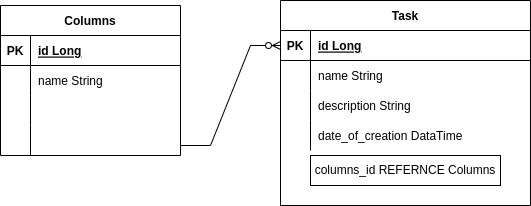

The diagram above was exported from draw.io. Its source (the exported page's mxGraphModel, read from the mxfile embedded in the PNG):
<mxGraphModel dx="1422" dy="859" grid="1" gridSize="10" guides="1" tooltips="1" connect="1" arrows="1" fold="1" page="1" pageScale="1" pageWidth="850" pageHeight="1100" math="0" shadow="0">
  <root>
    <mxCell id="0" />
    <mxCell id="1" parent="0" />
    <mxCell id="7BHFAAQVP3XzSg-WIeTY-1" value="Columns" style="shape=table;startSize=30;container=1;collapsible=1;childLayout=tableLayout;fixedRows=1;rowLines=0;fontStyle=1;align=center;resizeLast=1;" parent="1" vertex="1">
      <mxGeometry x="170" y="220" width="180" height="150" as="geometry" />
    </mxCell>
    <mxCell id="7BHFAAQVP3XzSg-WIeTY-2" value="" style="shape=tableRow;horizontal=0;startSize=0;swimlaneHead=0;swimlaneBody=0;fillColor=none;collapsible=0;dropTarget=0;points=[[0,0.5],[1,0.5]];portConstraint=eastwest;top=0;left=0;right=0;bottom=1;" parent="7BHFAAQVP3XzSg-WIeTY-1" vertex="1">
      <mxGeometry y="30" width="180" height="30" as="geometry" />
    </mxCell>
    <mxCell id="7BHFAAQVP3XzSg-WIeTY-3" value="PK" style="shape=partialRectangle;connectable=0;fillColor=none;top=0;left=0;bottom=0;right=0;fontStyle=1;overflow=hidden;" parent="7BHFAAQVP3XzSg-WIeTY-2" vertex="1">
      <mxGeometry width="30" height="30" as="geometry">
        <mxRectangle width="30" height="30" as="alternateBounds" />
      </mxGeometry>
    </mxCell>
    <mxCell id="7BHFAAQVP3XzSg-WIeTY-4" value="id Long" style="shape=partialRectangle;connectable=0;fillColor=none;top=0;left=0;bottom=0;right=0;align=left;spacingLeft=6;fontStyle=5;overflow=hidden;" parent="7BHFAAQVP3XzSg-WIeTY-2" vertex="1">
      <mxGeometry x="30" width="150" height="30" as="geometry">
        <mxRectangle width="150" height="30" as="alternateBounds" />
      </mxGeometry>
    </mxCell>
    <mxCell id="7BHFAAQVP3XzSg-WIeTY-5" value="" style="shape=tableRow;horizontal=0;startSize=0;swimlaneHead=0;swimlaneBody=0;fillColor=none;collapsible=0;dropTarget=0;points=[[0,0.5],[1,0.5]];portConstraint=eastwest;top=0;left=0;right=0;bottom=0;" parent="7BHFAAQVP3XzSg-WIeTY-1" vertex="1">
      <mxGeometry y="60" width="180" height="30" as="geometry" />
    </mxCell>
    <mxCell id="7BHFAAQVP3XzSg-WIeTY-6" value="" style="shape=partialRectangle;connectable=0;fillColor=none;top=0;left=0;bottom=0;right=0;editable=1;overflow=hidden;" parent="7BHFAAQVP3XzSg-WIeTY-5" vertex="1">
      <mxGeometry width="30" height="30" as="geometry">
        <mxRectangle width="30" height="30" as="alternateBounds" />
      </mxGeometry>
    </mxCell>
    <mxCell id="7BHFAAQVP3XzSg-WIeTY-7" value="name String" style="shape=partialRectangle;connectable=0;fillColor=none;top=0;left=0;bottom=0;right=0;align=left;spacingLeft=6;overflow=hidden;" parent="7BHFAAQVP3XzSg-WIeTY-5" vertex="1">
      <mxGeometry x="30" width="150" height="30" as="geometry">
        <mxRectangle width="150" height="30" as="alternateBounds" />
      </mxGeometry>
    </mxCell>
    <mxCell id="7BHFAAQVP3XzSg-WIeTY-8" value="" style="shape=tableRow;horizontal=0;startSize=0;swimlaneHead=0;swimlaneBody=0;fillColor=none;collapsible=0;dropTarget=0;points=[[0,0.5],[1,0.5]];portConstraint=eastwest;top=0;left=0;right=0;bottom=0;" parent="7BHFAAQVP3XzSg-WIeTY-1" vertex="1">
      <mxGeometry y="90" width="180" height="30" as="geometry" />
    </mxCell>
    <mxCell id="7BHFAAQVP3XzSg-WIeTY-9" value="" style="shape=partialRectangle;connectable=0;fillColor=none;top=0;left=0;bottom=0;right=0;editable=1;overflow=hidden;" parent="7BHFAAQVP3XzSg-WIeTY-8" vertex="1">
      <mxGeometry width="30" height="30" as="geometry">
        <mxRectangle width="30" height="30" as="alternateBounds" />
      </mxGeometry>
    </mxCell>
    <mxCell id="7BHFAAQVP3XzSg-WIeTY-10" value="" style="shape=partialRectangle;connectable=0;fillColor=none;top=0;left=0;bottom=0;right=0;align=left;spacingLeft=6;overflow=hidden;" parent="7BHFAAQVP3XzSg-WIeTY-8" vertex="1">
      <mxGeometry x="30" width="150" height="30" as="geometry">
        <mxRectangle width="150" height="30" as="alternateBounds" />
      </mxGeometry>
    </mxCell>
    <mxCell id="7BHFAAQVP3XzSg-WIeTY-11" value="" style="shape=tableRow;horizontal=0;startSize=0;swimlaneHead=0;swimlaneBody=0;fillColor=none;collapsible=0;dropTarget=0;points=[[0,0.5],[1,0.5]];portConstraint=eastwest;top=0;left=0;right=0;bottom=0;" parent="7BHFAAQVP3XzSg-WIeTY-1" vertex="1">
      <mxGeometry y="120" width="180" height="30" as="geometry" />
    </mxCell>
    <mxCell id="7BHFAAQVP3XzSg-WIeTY-12" value="" style="shape=partialRectangle;connectable=0;fillColor=none;top=0;left=0;bottom=0;right=0;editable=1;overflow=hidden;" parent="7BHFAAQVP3XzSg-WIeTY-11" vertex="1">
      <mxGeometry width="30" height="30" as="geometry">
        <mxRectangle width="30" height="30" as="alternateBounds" />
      </mxGeometry>
    </mxCell>
    <mxCell id="7BHFAAQVP3XzSg-WIeTY-13" value="" style="shape=partialRectangle;connectable=0;fillColor=none;top=0;left=0;bottom=0;right=0;align=left;spacingLeft=6;overflow=hidden;" parent="7BHFAAQVP3XzSg-WIeTY-11" vertex="1">
      <mxGeometry x="30" width="150" height="30" as="geometry">
        <mxRectangle width="150" height="30" as="alternateBounds" />
      </mxGeometry>
    </mxCell>
    <mxCell id="7BHFAAQVP3XzSg-WIeTY-14" value="Task" style="shape=table;startSize=30;container=1;collapsible=1;childLayout=tableLayout;fixedRows=1;rowLines=0;fontStyle=1;align=center;resizeLast=1;" parent="1" vertex="1">
      <mxGeometry x="450" y="215" width="250" height="205" as="geometry" />
    </mxCell>
    <mxCell id="7BHFAAQVP3XzSg-WIeTY-15" value="" style="shape=tableRow;horizontal=0;startSize=0;swimlaneHead=0;swimlaneBody=0;fillColor=none;collapsible=0;dropTarget=0;points=[[0,0.5],[1,0.5]];portConstraint=eastwest;top=0;left=0;right=0;bottom=1;" parent="7BHFAAQVP3XzSg-WIeTY-14" vertex="1">
      <mxGeometry y="30" width="250" height="30" as="geometry" />
    </mxCell>
    <mxCell id="7BHFAAQVP3XzSg-WIeTY-16" value="PK" style="shape=partialRectangle;connectable=0;fillColor=none;top=0;left=0;bottom=0;right=0;fontStyle=1;overflow=hidden;" parent="7BHFAAQVP3XzSg-WIeTY-15" vertex="1">
      <mxGeometry width="30" height="30" as="geometry">
        <mxRectangle width="30" height="30" as="alternateBounds" />
      </mxGeometry>
    </mxCell>
    <mxCell id="7BHFAAQVP3XzSg-WIeTY-17" value="id Long" style="shape=partialRectangle;connectable=0;fillColor=none;top=0;left=0;bottom=0;right=0;align=left;spacingLeft=6;fontStyle=5;overflow=hidden;" parent="7BHFAAQVP3XzSg-WIeTY-15" vertex="1">
      <mxGeometry x="30" width="220" height="30" as="geometry">
        <mxRectangle width="220" height="30" as="alternateBounds" />
      </mxGeometry>
    </mxCell>
    <mxCell id="7BHFAAQVP3XzSg-WIeTY-18" value="" style="shape=tableRow;horizontal=0;startSize=0;swimlaneHead=0;swimlaneBody=0;fillColor=none;collapsible=0;dropTarget=0;points=[[0,0.5],[1,0.5]];portConstraint=eastwest;top=0;left=0;right=0;bottom=0;" parent="7BHFAAQVP3XzSg-WIeTY-14" vertex="1">
      <mxGeometry y="60" width="250" height="30" as="geometry" />
    </mxCell>
    <mxCell id="7BHFAAQVP3XzSg-WIeTY-19" value="" style="shape=partialRectangle;connectable=0;fillColor=none;top=0;left=0;bottom=0;right=0;editable=1;overflow=hidden;" parent="7BHFAAQVP3XzSg-WIeTY-18" vertex="1">
      <mxGeometry width="30" height="30" as="geometry">
        <mxRectangle width="30" height="30" as="alternateBounds" />
      </mxGeometry>
    </mxCell>
    <mxCell id="7BHFAAQVP3XzSg-WIeTY-20" value="name String" style="shape=partialRectangle;connectable=0;fillColor=none;top=0;left=0;bottom=0;right=0;align=left;spacingLeft=6;overflow=hidden;" parent="7BHFAAQVP3XzSg-WIeTY-18" vertex="1">
      <mxGeometry x="30" width="220" height="30" as="geometry">
        <mxRectangle width="220" height="30" as="alternateBounds" />
      </mxGeometry>
    </mxCell>
    <mxCell id="7BHFAAQVP3XzSg-WIeTY-21" value="" style="shape=tableRow;horizontal=0;startSize=0;swimlaneHead=0;swimlaneBody=0;fillColor=none;collapsible=0;dropTarget=0;points=[[0,0.5],[1,0.5]];portConstraint=eastwest;top=0;left=0;right=0;bottom=0;" parent="7BHFAAQVP3XzSg-WIeTY-14" vertex="1">
      <mxGeometry y="90" width="250" height="30" as="geometry" />
    </mxCell>
    <mxCell id="7BHFAAQVP3XzSg-WIeTY-22" value="" style="shape=partialRectangle;connectable=0;fillColor=none;top=0;left=0;bottom=0;right=0;editable=1;overflow=hidden;" parent="7BHFAAQVP3XzSg-WIeTY-21" vertex="1">
      <mxGeometry width="30" height="30" as="geometry">
        <mxRectangle width="30" height="30" as="alternateBounds" />
      </mxGeometry>
    </mxCell>
    <mxCell id="7BHFAAQVP3XzSg-WIeTY-23" value="description String" style="shape=partialRectangle;connectable=0;fillColor=none;top=0;left=0;bottom=0;right=0;align=left;spacingLeft=6;overflow=hidden;" parent="7BHFAAQVP3XzSg-WIeTY-21" vertex="1">
      <mxGeometry x="30" width="220" height="30" as="geometry">
        <mxRectangle width="220" height="30" as="alternateBounds" />
      </mxGeometry>
    </mxCell>
    <mxCell id="7BHFAAQVP3XzSg-WIeTY-24" value="" style="shape=tableRow;horizontal=0;startSize=0;swimlaneHead=0;swimlaneBody=0;fillColor=none;collapsible=0;dropTarget=0;points=[[0,0.5],[1,0.5]];portConstraint=eastwest;top=0;left=0;right=0;bottom=0;" parent="7BHFAAQVP3XzSg-WIeTY-14" vertex="1">
      <mxGeometry y="120" width="250" height="30" as="geometry" />
    </mxCell>
    <mxCell id="7BHFAAQVP3XzSg-WIeTY-25" value="" style="shape=partialRectangle;connectable=0;fillColor=none;top=0;left=0;bottom=0;right=0;editable=1;overflow=hidden;" parent="7BHFAAQVP3XzSg-WIeTY-24" vertex="1">
      <mxGeometry width="30" height="30" as="geometry">
        <mxRectangle width="30" height="30" as="alternateBounds" />
      </mxGeometry>
    </mxCell>
    <mxCell id="7BHFAAQVP3XzSg-WIeTY-26" value="date_of_creation DataTime" style="shape=partialRectangle;connectable=0;fillColor=none;top=0;left=0;bottom=0;right=0;align=left;spacingLeft=6;overflow=hidden;" parent="7BHFAAQVP3XzSg-WIeTY-24" vertex="1">
      <mxGeometry x="30" width="220" height="30" as="geometry">
        <mxRectangle width="220" height="30" as="alternateBounds" />
      </mxGeometry>
    </mxCell>
    <mxCell id="7BHFAAQVP3XzSg-WIeTY-27" value="" style="edgeStyle=entityRelationEdgeStyle;fontSize=12;html=1;endArrow=ERzeroToMany;endFill=1;rounded=0;" parent="1" edge="1">
      <mxGeometry width="100" height="100" relative="1" as="geometry">
        <mxPoint x="350" y="360" as="sourcePoint" />
        <mxPoint x="450" y="260" as="targetPoint" />
      </mxGeometry>
    </mxCell>
    <mxCell id="7BHFAAQVP3XzSg-WIeTY-29" value="columns_id REFERNCE Columns" style="whiteSpace=wrap;html=1;" parent="1" vertex="1">
      <mxGeometry x="480" y="370" width="190" height="30" as="geometry" />
    </mxCell>
  </root>
</mxGraphModel>